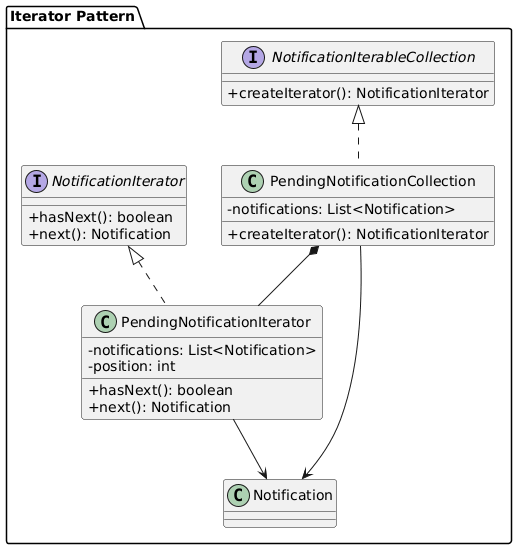

The diagram above was rendered by PlantUML. Its source (embedded in the PNG):
@startuml
skinparam classAttributeIconSize 0

package "Iterator Pattern" {

interface NotificationIterator {
    +hasNext(): boolean
    +next(): Notification
}

interface NotificationIterableCollection {
    +createIterator(): NotificationIterator
}

class PendingNotificationCollection {
    -notifications: List<Notification>
    +createIterator(): NotificationIterator
}

class PendingNotificationIterator {
    -notifications: List<Notification>
    -position: int
    +hasNext(): boolean
    +next(): Notification
}

class Notification

NotificationIterableCollection <|.. PendingNotificationCollection
NotificationIterator <|.. PendingNotificationIterator

PendingNotificationCollection *-- PendingNotificationIterator
PendingNotificationCollection --> Notification
PendingNotificationIterator --> Notification

}
@enduml